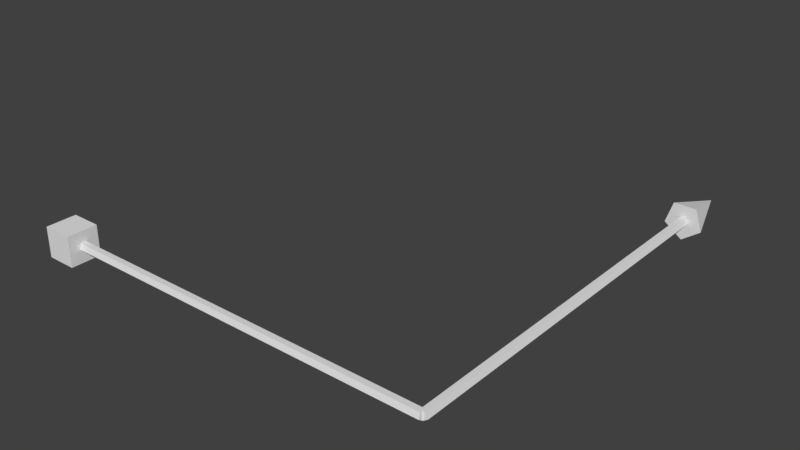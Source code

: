 # Source: arrows.blend  (saved by Blender 2.79.0; exported with 4.5.12 LTS)
import bpy
from mathutils import Matrix  # noqa: F401  (used for matrix-valued properties, if any)

bpy.ops.wm.read_factory_settings(use_empty=True)
scene = bpy.context.scene
scene.name = 'Scene'

# ---- collections
col_collection_1 = bpy.data.collections.new('Collection 1'); scene.collection.children.link(col_collection_1)

# ---- world
world_world = bpy.data.worlds.new('World'); scene.world = world_world
world_world.color = (0.05088, 0.05088, 0.05088)
world_world.use_sun_shadow = False
world_world.sun_shadow_jitter_overblur = 0.0
world_world.cycles.sampling_method = 'MANUAL'

# ---- meshes
me_cube = bpy.data.meshes.new('Cube')
me_cube.from_pydata([(-1.0, 25.01, -1.0), (-1.0, 25.01, 1.0), (-1.0, 27.01, -1.0), (-1.0, 27.01, 1.0), (1.0, 25.01, -1.0), (1.0, 25.01, 1.0), (1.0, 27.01, -1.0), (1.0, 27.01, 1.0), (0.0, 0.01634, -0.3125), (0.0, 25.02, -0.3125), (0.2972, 0.01634, -0.09657), (0.2972, 25.02, -0.09657), (0.1837, 0.01634, 0.2528), (0.1837, 25.02, 0.2528), (-0.1837, 0.01634, 0.2528), (-0.1837, 25.02, 0.2528), (-0.2972, 0.01634, -0.09657), (-0.2972, 25.02, -0.09657)], [], [(0, 1, 3, 2), (2, 3, 7, 6), (6, 7, 5, 4), (4, 5, 1, 0), (2, 6, 4, 0), (7, 3, 1, 5), (8, 9, 11, 10), (10, 11, 13, 12), (12, 13, 15, 14), (11, 9, 17, 15, 13), (14, 15, 17, 16), (16, 17, 9, 8), (8, 10, 12, 14, 16)])
me_cube.use_remesh_preserve_volume = False
me_cube.use_remesh_preserve_attributes = False
me_cube.use_mirror_vertex_groups = False
me_cube.update()
me_cone = bpy.data.meshes.new('Cone')
me_cone.from_pydata([(0.0, 0.5, -0.0001505), (0.4755, 0.1545, -0.0001505), (0.2939, -0.4045, -0.0001505), (0.0, 0.0, 0.9998), (-0.2939, -0.4045, -0.0001505), (-0.4755, 0.1545, -0.0001505), (0.0, 0.125, -6.671), (0.0, 0.125, -0.004495), (0.1189, 0.03863, -6.671), (0.1189, 0.03863, -0.004495), (0.07347, -0.1011, -6.671), (0.07347, -0.1011, -0.004495), (-0.07347, -0.1011, -6.671), (-0.07347, -0.1011, -0.004495), (-0.1189, 0.03863, -6.671), (-0.1189, 0.03863, -0.004495)], [], [(0, 3, 1), (1, 3, 2), (2, 3, 4), (4, 3, 5), (5, 3, 0), (0, 1, 2, 4, 5), (6, 7, 9, 8), (8, 9, 11, 10), (10, 11, 13, 12), (9, 7, 15, 13, 11), (12, 13, 15, 14), (14, 15, 7, 6), (6, 8, 10, 12, 14)])
me_cone.use_remesh_preserve_volume = False
me_cone.use_remesh_preserve_attributes = False
me_cone.use_mirror_vertex_groups = False
me_cone.update()

# ---- objects
ob_block = bpy.data.objects.new('Block', me_cube)
ob_arrow = bpy.data.objects.new('Arrow', me_cone)

# ---- transforms, parenting, visibility, modifiers, constraints
ob_block.location = (0.0, 0.0, 0.0)
ob_block.rotation_euler = (0.0, 0.0, 1.571)
ob_block.scale = (0.08, 0.08, 0.08)
ob_block.lineart.crease_threshold = 0.0
ob_arrow.location = (0.0, 2.0, 0.0)
ob_arrow.rotation_euler = (-1.571, 0.0, 0.0)
ob_arrow.scale = (0.2, 0.2, 0.3)
ob_arrow.lineart.crease_threshold = 0.0

# ---- collection membership
col_collection_1.objects.link(ob_block)
col_collection_1.objects.link(ob_arrow)

# ---- scene / render settings (as saved in the file)
scene.frame_start = 1; scene.frame_end = 250; scene.frame_set(1)
scene.render.engine = 'BLENDER_EEVEE_NEXT'
scene.render.resolution_percentage = 50
scene.render.dither_intensity = 0.0
scene.cycles.use_denoising = False
scene.cycles.samples = 128
scene.cycles.sampling_pattern = 'TABULATED_SOBOL'
scene.cycles.use_adaptive_sampling = False
scene.cycles.use_light_tree = False
scene.cycles.blur_glossy = 0.0
scene.cycles.sample_clamp_indirect = 0.0
scene.view_settings.view_transform = 'Standard'
bpy.context.view_layer.update()

# ---- added for rendering (the .blend has no active camera and no usable light): camera, sun
cam_auto = bpy.data.cameras.new('AutoCamera')
cam_auto.lens = 50.0
cam_auto.sensor_width = 36.0
cam_auto.clip_end = 1000.0
ob_auto_camera = bpy.data.objects.new('AutoCamera', cam_auto)
scene.collection.objects.link(ob_auto_camera)
ob_auto_camera.location = (2.00574, -2.53613, 2.42119)
ob_auto_camera.rotation_euler = (1.09748, -7.21219e-08, 0.694738)
scene.camera = ob_auto_camera
light_auto_sun = bpy.data.lights.new('AutoSun', 'SUN')
light_auto_sun.energy = 3.0
light_auto_sun.angle = 0.0523599
ob_auto_sun = bpy.data.objects.new('AutoSun', light_auto_sun)
scene.collection.objects.link(ob_auto_sun)
ob_auto_sun.rotation_euler = (0.872665, 0.174533, 0.523599)
bpy.context.view_layer.update()
